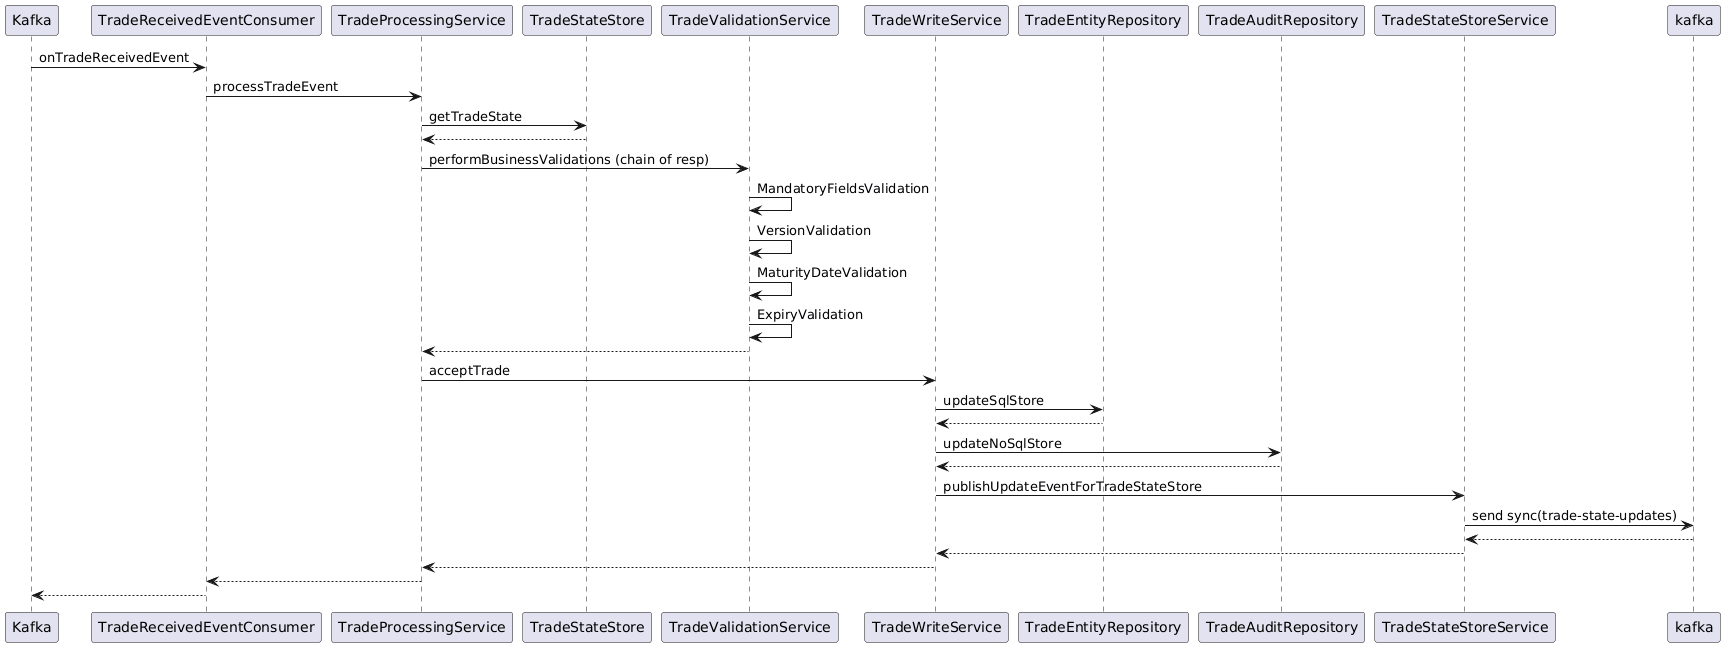

The diagram above was rendered by PlantUML. Its source (embedded in the PNG):
@startuml
Kafka -> TradeReceivedEventConsumer: onTradeReceivedEvent
TradeReceivedEventConsumer-> TradeProcessingService: processTradeEvent
TradeProcessingService->TradeStateStore: getTradeState
TradeStateStore --> TradeProcessingService
TradeProcessingService -> TradeValidationService: performBusinessValidations (chain of resp)
TradeValidationService -> TradeValidationService: MandatoryFieldsValidation
TradeValidationService -> TradeValidationService: VersionValidation
TradeValidationService -> TradeValidationService: MaturityDateValidation
TradeValidationService -> TradeValidationService: ExpiryValidation
TradeValidationService --> TradeProcessingService 
TradeProcessingService -> TradeWriteService: acceptTrade
TradeWriteService -> TradeEntityRepository: updateSqlStore
TradeEntityRepository --> TradeWriteService 
TradeWriteService -> TradeAuditRepository: updateNoSqlStore
TradeAuditRepository --> TradeWriteService 
TradeWriteService -> TradeStateStoreService: publishUpdateEventForTradeStateStore
TradeStateStoreService -> kafka: send sync(trade-state-updates) 
kafka --> TradeStateStoreService
TradeStateStoreService --> TradeWriteService
TradeWriteService --> TradeProcessingService
TradeProcessingService --> TradeReceivedEventConsumer
TradeReceivedEventConsumer --> Kafka
@enduml